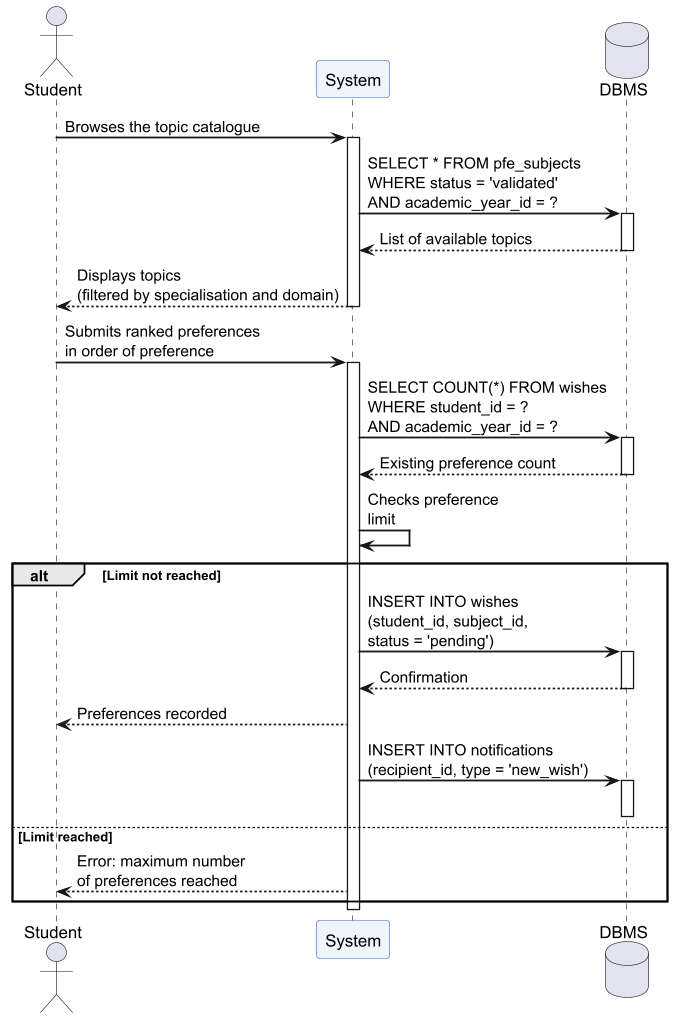

The diagram above was rendered by PlantUML. Its source (embedded in the PNG):
@startuml
scale 1.2
skinparam sequenceArrowThickness 1.5
skinparam sequenceParticipantBackgroundColor #EEF5FF
skinparam sequenceParticipantBorderColor #3366CC

actor "Student" as E
participant "System" as S
database "DBMS" as DB

E -> S : Browses the topic catalogue
activate S
S -> DB : SELECT * FROM pfe_subjects\nWHERE status = 'validated'\nAND academic_year_id = ?
activate DB
DB --> S : List of available topics
deactivate DB
S --> E : Displays topics\n(filtered by specialisation and domain)
deactivate S

E -> S : Submits ranked preferences\nin order of preference
activate S
S -> DB : SELECT COUNT(*) FROM wishes\nWHERE student_id = ?\nAND academic_year_id = ?
activate DB
DB --> S : Existing preference count
deactivate DB
S -> S : Checks preference\nlimit

alt Limit not reached
  S -> DB : INSERT INTO wishes\n(student_id, subject_id,\nstatus = 'pending')
  activate DB
  DB --> S : Confirmation
  deactivate DB
  S --> E : Preferences recorded
  S -> DB : INSERT INTO notifications\n(recipient_id, type = 'new_wish')
  activate DB
  deactivate DB
else Limit reached
  S --> E : Error: maximum number\nof preferences reached
end
deactivate S
@enduml